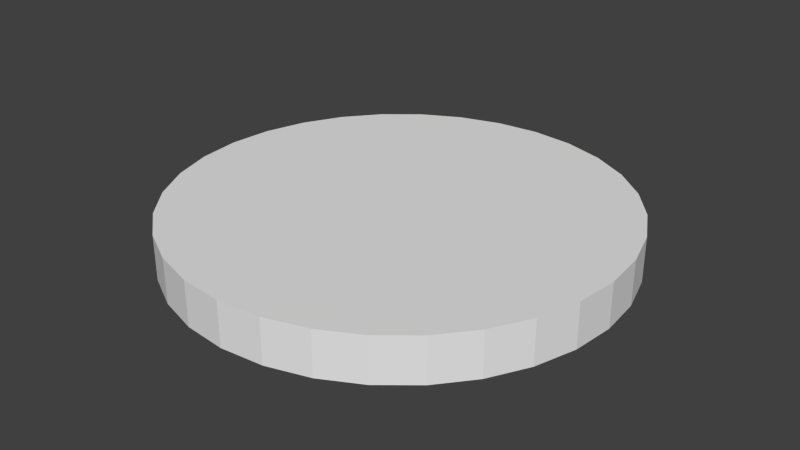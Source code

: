 # Source: SettingsButton.blend  (saved by Blender 2.76.0; exported with 4.5.12 LTS)
import bpy
from mathutils import Matrix  # noqa: F401  (used for matrix-valued properties, if any)

bpy.ops.wm.read_factory_settings(use_empty=True)
scene = bpy.context.scene
scene.name = 'Scene'

# ---- collections
col_collection_1 = bpy.data.collections.new('Collection 1'); scene.collection.children.link(col_collection_1)

# ---- world
world_world = bpy.data.worlds.new('World'); scene.world = world_world
world_world.color = (0.05088, 0.05088, 0.05088)
world_world.use_sun_shadow = False
world_world.sun_shadow_jitter_overblur = 0.0
world_world.cycles.sampling_method = 'MANUAL'
world_world.cycles.sample_map_resolution = 256

# ---- meshes
me_cylinder = bpy.data.meshes.new('Cylinder')
me_cylinder.from_pydata([(0.0, 1.0, -1.0), (0.0, 1.0, 1.0), (0.1951, 0.9808, -1.0), (0.1951, 0.9808, 1.0), (0.3827, 0.9239, -1.0), (0.3827, 0.9239, 1.0), (0.5556, 0.8315, -1.0), (0.5556, 0.8315, 1.0), (0.7071, 0.7071, -1.0), (0.7071, 0.7071, 1.0), (0.8315, 0.5556, -1.0), (0.8315, 0.5556, 1.0), (0.9239, 0.3827, -1.0), (0.9239, 0.3827, 1.0), (0.9808, 0.1951, -1.0), (0.9808, 0.1951, 1.0), (1.0, 7.55e-08, -1.0), (1.0, 7.55e-08, 1.0), (0.9808, -0.1951, -1.0), (0.9808, -0.1951, 1.0), (0.9239, -0.3827, -1.0), (0.9239, -0.3827, 1.0), (0.8315, -0.5556, -1.0), (0.8315, -0.5556, 1.0), (0.7071, -0.7071, -1.0), (0.7071, -0.7071, 1.0), (0.5556, -0.8315, -1.0), (0.5556, -0.8315, 1.0), (0.3827, -0.9239, -1.0), (0.3827, -0.9239, 1.0), (0.1951, -0.9808, -1.0), (0.1951, -0.9808, 1.0), (-3.258e-07, -1.0, -1.0), (-3.258e-07, -1.0, 1.0), (-0.1951, -0.9808, -1.0), (-0.1951, -0.9808, 1.0), (-0.3827, -0.9239, -1.0), (-0.3827, -0.9239, 1.0), (-0.5556, -0.8315, -1.0), (-0.5556, -0.8315, 1.0), (-0.7071, -0.7071, -1.0), (-0.7071, -0.7071, 1.0), (-0.8315, -0.5556, -1.0), (-0.8315, -0.5556, 1.0), (-0.9239, -0.3827, -1.0), (-0.9239, -0.3827, 1.0), (-0.9808, -0.1951, -1.0), (-0.9808, -0.1951, 1.0), (-1.0, 9.656e-07, -1.0), (-1.0, 9.656e-07, 1.0), (-0.9808, 0.1951, -1.0), (-0.9808, 0.1951, 1.0), (-0.9239, 0.3827, -1.0), (-0.9239, 0.3827, 1.0), (-0.8315, 0.5556, -1.0), (-0.8315, 0.5556, 1.0), (-0.7071, 0.7071, -1.0), (-0.7071, 0.7071, 1.0), (-0.5556, 0.8315, -1.0), (-0.5556, 0.8315, 1.0), (-0.3827, 0.9239, -1.0), (-0.3827, 0.9239, 1.0), (-0.1951, 0.9808, -1.0), (-0.1951, 0.9808, 1.0)], [], [(0, 1, 3, 2), (2, 3, 5, 4), (4, 5, 7, 6), (6, 7, 9, 8), (8, 9, 11, 10), (10, 11, 13, 12), (12, 13, 15, 14), (14, 15, 17, 16), (16, 17, 19, 18), (18, 19, 21, 20), (20, 21, 23, 22), (22, 23, 25, 24), (24, 25, 27, 26), (26, 27, 29, 28), (28, 29, 31, 30), (30, 31, 33, 32), (32, 33, 35, 34), (34, 35, 37, 36), (36, 37, 39, 38), (38, 39, 41, 40), (40, 41, 43, 42), (42, 43, 45, 44), (44, 45, 47, 46), (46, 47, 49, 48), (48, 49, 51, 50), (50, 51, 53, 52), (52, 53, 55, 54), (54, 55, 57, 56), (56, 57, 59, 58), (58, 59, 61, 60), (3, 1, 63, 61, 59, 57, 55, 53, 51, 49, 47, 45, 43, 41, 39, 37, 35, 33, 31, 29, 27, 25, 23, 21, 19, 17, 15, 13, 11, 9, 7, 5), (62, 63, 1, 0), (60, 61, 63, 62), (0, 2, 4, 6, 8, 10, 12, 14, 16, 18, 20, 22, 24, 26, 28, 30, 32, 34, 36, 38, 40, 42, 44, 46, 48, 50, 52, 54, 56, 58, 60, 62)])
_uv = me_cylinder.uv_layers.new(name='UVMap')
_uv.uv.foreach_set('vector', [0.9224, 0.3853, 0.9224, 0.7693, 0.8848, 0.7693, 0.8848, 0.3853, 0.961, 0.3853, 0.961, 0.7693, 0.9233, 0.7693, 0.9233, 0.3853, 0.8068, 0.0004611, 0.8068, 0.3844, 0.7691, 0.3844, 0.7691, 0.0004611, 0.8453, 0.3853, 0.8453, 0.7693, 0.8077, 0.7693, 0.8077, 0.3853, 0.6911, 0.0004612, 0.6911, 0.3844, 0.6534, 0.3844, 0.6534, 0.0004611, 0.6911, 0.3853, 0.6911, 0.7693, 0.6534, 0.7693, 0.6534, 0.3853, 0.6525, 0.0004612, 0.6525, 0.3844, 0.6149, 0.3844, 0.6149, 0.0004611, 0.4983, 0.0004619, 0.4983, 0.3844, 0.4606, 0.3844, 0.4606, 0.0004611, 0.5368, 0.3853, 0.5368, 0.7693, 0.4992, 0.7693, 0.4992, 0.3853, 0.8068, 0.3853, 0.8067, 0.7693, 0.7691, 0.7693, 0.7691, 0.3853, 0.8453, 0.0004611, 0.8453, 0.3844, 0.8077, 0.3844, 0.8077, 0.0004611, 0.7296, 0.0004612, 0.7296, 0.3844, 0.692, 0.3844, 0.692, 0.0004611, 0.7682, 0.0004612, 0.7682, 0.3844, 0.7306, 0.3844, 0.7306, 0.0004611, 0.614, 0.3853, 0.614, 0.7693, 0.5763, 0.7693, 0.5763, 0.3853, 0.5368, 0.0004618, 0.5368, 0.3844, 0.4992, 0.3844, 0.4992, 0.0004611, 0.4597, 0.0004619, 0.4597, 0.3844, 0.4221, 0.3844, 0.4221, 0.0004611, 0.4211, 0.0004619, 0.4211, 0.3844, 0.3835, 0.3844, 0.3835, 0.0004611, 0.5754, 0.0004618, 0.5754, 0.3844, 0.5378, 0.3844, 0.5378, 0.0004611, 0.614, 0.0004613, 0.614, 0.3844, 0.5763, 0.3844, 0.5763, 0.0004611, 0.6525, 0.3853, 0.6525, 0.7693, 0.6149, 0.7693, 0.6149, 0.3853, 0.8839, 0.0004611, 0.8839, 0.3844, 0.8462, 0.3844, 0.8462, 0.0004611, 0.7296, 0.3853, 0.7296, 0.7693, 0.692, 0.7693, 0.692, 0.3853, 0.8839, 0.3853, 0.8839, 0.7693, 0.8462, 0.7693, 0.8462, 0.3853, 0.5754, 0.3853, 0.5754, 0.7693, 0.5378, 0.7693, 0.5378, 0.3853, 0.4983, 0.3853, 0.4983, 0.7693, 0.4606, 0.7693, 0.4606, 0.3853, 0.961, 0.0004611, 0.961, 0.3844, 0.9233, 0.3844, 0.9233, 0.0004611, 0.9224, 0.0004611, 0.9224, 0.3844, 0.8848, 0.3844, 0.8848, 0.0004611, 0.9995, 0.0004611, 0.9995, 0.3844, 0.9619, 0.3844, 0.9619, 0.0004611, 0.7682, 0.3853, 0.7682, 0.7693, 0.7306, 0.7693, 0.7306, 0.3853, 0.4211, 0.3853, 0.4211, 0.7693, 0.3835, 0.7693, 0.3835, 0.3853, 0.3399, 0.6963, 0.3133, 0.723, 0.282, 0.7439, 0.2472, 0.7583, 0.2103, 0.7656, 0.1727, 0.7656, 0.1358, 0.7583, 0.101, 0.7439, 0.06973, 0.723, 0.04311, 0.6963, 0.02221, 0.6651, 0.007803, 0.6303, 0.0004611, 0.5934, 0.0004611, 0.5557, 0.007803, 0.5188, 0.02221, 0.4841, 0.04311, 0.4528, 0.06973, 0.4262, 0.101, 0.4052, 0.1358, 0.3908, 0.1727, 0.3835, 0.2103, 0.3835, 0.2472, 0.3908, 0.282, 0.4052, 0.3133, 0.4262, 0.3399, 0.4528, 0.3608, 0.4841, 0.3752, 0.5188, 0.3826, 0.5557, 0.3826, 0.5934, 0.3752, 0.6303, 0.3608, 0.6651, 0.9995, 0.3853, 0.9995, 0.7693, 0.9619, 0.7693, 0.9619, 0.3853, 0.4597, 0.3853, 0.4597, 0.7693, 0.4221, 0.7693, 0.4221, 0.3853, 0.06973, 0.04312, 0.101, 0.02221, 0.1358, 0.007804, 0.1727, 0.0004612, 0.2103, 0.0004611, 0.2472, 0.007803, 0.282, 0.02221, 0.3133, 0.04311, 0.3399, 0.06973, 0.3608, 0.101, 0.3752, 0.1358, 0.3826, 0.1727, 0.3826, 0.2103, 0.3752, 0.2472, 0.3608, 0.282, 0.3399, 0.3133, 0.3133, 0.3399, 0.282, 0.3608, 0.2472, 0.3752, 0.2103, 0.3826, 0.1727, 0.3826, 0.1358, 0.3752, 0.101, 0.3608, 0.06973, 0.3399, 0.04311, 0.3133, 0.02221, 0.282, 0.007803, 0.2472, 0.0004611, 0.2103, 0.0004611, 0.1727, 0.007803, 0.1358, 0.02221, 0.101, 0.04311, 0.06973])
me_cylinder.use_remesh_preserve_volume = False
me_cylinder.use_remesh_preserve_attributes = False
me_cylinder.use_mirror_vertex_groups = False
me_cylinder.update()

# ---- objects
ob_cylinder = bpy.data.objects.new('Cylinder', me_cylinder)

# ---- transforms, parenting, visibility, modifiers, constraints
ob_cylinder.location = (0.0, 0.0, 0.0)
ob_cylinder.scale = (1.0, 1.0, 0.1)
ob_cylinder.lineart.crease_threshold = 0.0

# ---- collection membership
col_collection_1.objects.link(ob_cylinder)

# ---- scene / render settings (as saved in the file)
scene.frame_start = 1; scene.frame_end = 250; scene.frame_set(1)
scene.render.engine = 'BLENDER_EEVEE_NEXT'
scene.render.resolution_percentage = 50
scene.render.dither_intensity = 0.0
scene.cycles.use_denoising = False
scene.cycles.samples = 10
scene.cycles.sampling_pattern = 'TABULATED_SOBOL'
scene.cycles.light_sampling_threshold = 0.0
scene.cycles.use_adaptive_sampling = False
scene.cycles.use_light_tree = False
scene.cycles.blur_glossy = 0.0
scene.cycles.pixel_filter_type = 'GAUSSIAN'
scene.cycles.sample_clamp_indirect = 0.0
scene.view_settings.view_transform = 'Standard'
bpy.context.view_layer.update()

# ---- added for rendering (the .blend has no active camera and no usable light): camera, sun
cam_auto = bpy.data.cameras.new('AutoCamera')
cam_auto.lens = 50.0
cam_auto.sensor_width = 36.0
cam_auto.clip_end = 1000.0
ob_auto_camera = bpy.data.objects.new('AutoCamera', cam_auto)
scene.collection.objects.link(ob_auto_camera)
ob_auto_camera.location = (2.62346, -3.14816, 2.09877)
ob_auto_camera.rotation_euler = (1.09748, -7.21219e-08, 0.694738)
scene.camera = ob_auto_camera
light_auto_sun = bpy.data.lights.new('AutoSun', 'SUN')
light_auto_sun.energy = 3.0
light_auto_sun.angle = 0.0523599
ob_auto_sun = bpy.data.objects.new('AutoSun', light_auto_sun)
scene.collection.objects.link(ob_auto_sun)
ob_auto_sun.rotation_euler = (0.872665, 0.174533, 0.523599)
bpy.context.view_layer.update()
